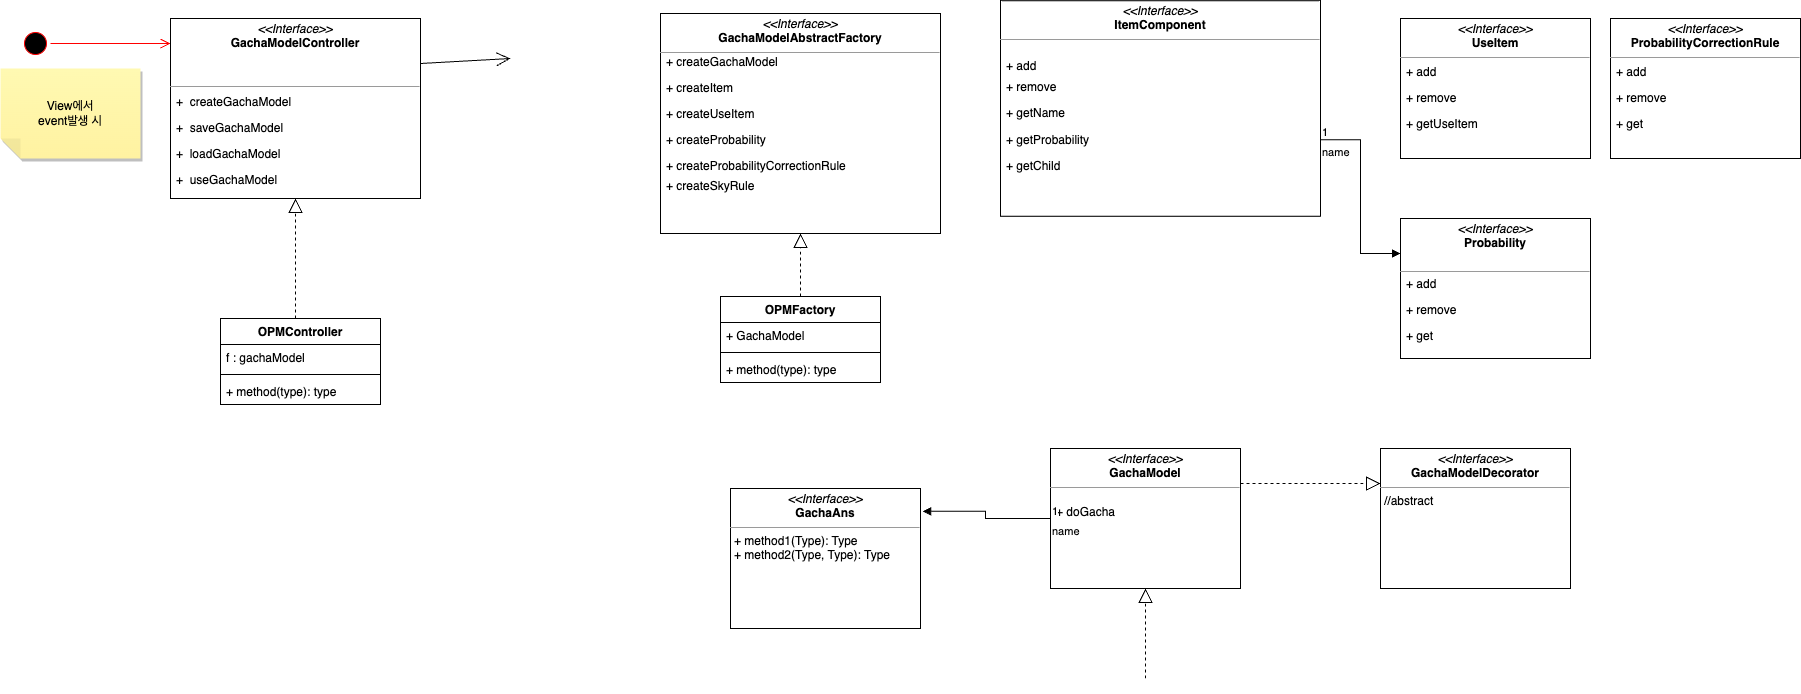

The diagram above was exported from draw.io. Its source (the exported page's mxGraphModel, read from the mxfile embedded in the PNG):
<mxGraphModel dx="1098" dy="468" grid="1" gridSize="10" guides="1" tooltips="1" connect="1" arrows="1" fold="1" page="1" pageScale="1" pageWidth="827" pageHeight="1169" math="0" shadow="0">
  <root>
    <mxCell id="0" />
    <mxCell id="1" parent="0" />
    <mxCell id="IP1F_LFjxFDL6-v84dJm-4" value="" style="ellipse;html=1;shape=startState;fillColor=#000000;strokeColor=#ff0000;" vertex="1" parent="1">
      <mxGeometry x="40" y="80" width="30" height="30" as="geometry" />
    </mxCell>
    <mxCell id="IP1F_LFjxFDL6-v84dJm-5" value="" style="edgeStyle=orthogonalEdgeStyle;html=1;verticalAlign=bottom;endArrow=open;endSize=8;strokeColor=#ff0000;rounded=0;exitX=1;exitY=0.5;exitDx=0;exitDy=0;" edge="1" source="IP1F_LFjxFDL6-v84dJm-4" parent="1">
      <mxGeometry relative="1" as="geometry">
        <mxPoint x="190" y="95" as="targetPoint" />
      </mxGeometry>
    </mxCell>
    <mxCell id="IP1F_LFjxFDL6-v84dJm-7" value="View에서&lt;br&gt;event발생 시" style="shape=note;whiteSpace=wrap;html=1;backgroundOutline=1;fontColor=#000000;darkOpacity=0.05;fillColor=#FFF9B2;strokeColor=none;fillStyle=solid;direction=west;gradientDirection=north;gradientColor=#FFF2A1;shadow=1;size=20;pointerEvents=1;" vertex="1" parent="1">
      <mxGeometry x="20" y="120" width="140" height="90" as="geometry" />
    </mxCell>
    <mxCell id="IP1F_LFjxFDL6-v84dJm-22" value="" style="endArrow=open;endFill=1;endSize=12;html=1;rounded=0;exitX=1;exitY=0.25;exitDx=0;exitDy=0;" edge="1" parent="1" source="IP1F_LFjxFDL6-v84dJm-2">
      <mxGeometry width="160" relative="1" as="geometry">
        <mxPoint x="414" y="270" as="sourcePoint" />
        <mxPoint x="530" y="110" as="targetPoint" />
      </mxGeometry>
    </mxCell>
    <mxCell id="IP1F_LFjxFDL6-v84dJm-34" value="" style="group" vertex="1" connectable="0" parent="1">
      <mxGeometry x="1020" y="52.25" width="320" height="215.5" as="geometry" />
    </mxCell>
    <mxCell id="IP1F_LFjxFDL6-v84dJm-28" value="&lt;p style=&quot;margin:0px;margin-top:4px;text-align:center;&quot;&gt;&lt;i&gt;&amp;lt;&amp;lt;Interface&amp;gt;&amp;gt;&lt;/i&gt;&lt;br&gt;&lt;b&gt;ItemComponent&lt;/b&gt;&lt;/p&gt;&lt;hr size=&quot;1&quot;&gt;&lt;p style=&quot;margin:0px;margin-left:4px;&quot;&gt;&lt;br&gt;&lt;/p&gt;" style="verticalAlign=top;align=left;overflow=fill;fontSize=12;fontFamily=Helvetica;html=1;whiteSpace=wrap;" vertex="1" parent="IP1F_LFjxFDL6-v84dJm-34">
      <mxGeometry width="320" height="215.50000000000003" as="geometry" />
    </mxCell>
    <mxCell id="IP1F_LFjxFDL6-v84dJm-29" value="+ add" style="text;strokeColor=none;fillColor=none;align=left;verticalAlign=top;spacingLeft=4;spacingRight=4;overflow=hidden;rotatable=0;points=[[0,0.5],[1,0.5]];portConstraint=eastwest;whiteSpace=wrap;html=1;" vertex="1" parent="IP1F_LFjxFDL6-v84dJm-34">
      <mxGeometry y="52.08767772511849" width="320" height="26.55450236966825" as="geometry" />
    </mxCell>
    <mxCell id="IP1F_LFjxFDL6-v84dJm-30" value="+ remove" style="text;strokeColor=none;fillColor=none;align=left;verticalAlign=top;spacingLeft=4;spacingRight=4;overflow=hidden;rotatable=0;points=[[0,0.5],[1,0.5]];portConstraint=eastwest;whiteSpace=wrap;html=1;" vertex="1" parent="IP1F_LFjxFDL6-v84dJm-34">
      <mxGeometry y="72.51421800947867" width="100" height="26.55450236966825" as="geometry" />
    </mxCell>
    <mxCell id="IP1F_LFjxFDL6-v84dJm-31" value="+ getChild" style="text;strokeColor=none;fillColor=none;align=left;verticalAlign=top;spacingLeft=4;spacingRight=4;overflow=hidden;rotatable=0;points=[[0,0.5],[1,0.5]];portConstraint=eastwest;whiteSpace=wrap;html=1;" vertex="1" parent="IP1F_LFjxFDL6-v84dJm-34">
      <mxGeometry y="152.1777251184834" width="320" height="26.55450236966825" as="geometry" />
    </mxCell>
    <mxCell id="IP1F_LFjxFDL6-v84dJm-32" value="+ getProbability" style="text;strokeColor=none;fillColor=none;align=left;verticalAlign=top;spacingLeft=4;spacingRight=4;overflow=hidden;rotatable=0;points=[[0,0.5],[1,0.5]];portConstraint=eastwest;whiteSpace=wrap;html=1;" vertex="1" parent="IP1F_LFjxFDL6-v84dJm-34">
      <mxGeometry y="125.62322274881517" width="320" height="26.55450236966825" as="geometry" />
    </mxCell>
    <mxCell id="IP1F_LFjxFDL6-v84dJm-33" value="+ getName" style="text;strokeColor=none;fillColor=none;align=left;verticalAlign=top;spacingLeft=4;spacingRight=4;overflow=hidden;rotatable=0;points=[[0,0.5],[1,0.5]];portConstraint=eastwest;whiteSpace=wrap;html=1;" vertex="1" parent="IP1F_LFjxFDL6-v84dJm-34">
      <mxGeometry y="99.06872037914692" width="320" height="26.55450236966825" as="geometry" />
    </mxCell>
    <mxCell id="IP1F_LFjxFDL6-v84dJm-36" value="" style="group" vertex="1" connectable="0" parent="1">
      <mxGeometry x="190" y="70" width="250" height="180" as="geometry" />
    </mxCell>
    <mxCell id="IP1F_LFjxFDL6-v84dJm-2" value="&lt;p style=&quot;margin:0px;margin-top:4px;text-align:center;&quot;&gt;&lt;i&gt;&amp;lt;&amp;lt;Interface&amp;gt;&amp;gt;&lt;/i&gt;&lt;br&gt;&lt;b&gt;GachaModelController&lt;/b&gt;&lt;/p&gt;&lt;p style=&quot;margin:0px;margin-left:4px;&quot;&gt;&lt;br&gt;&lt;br&gt;&lt;/p&gt;&lt;hr size=&quot;1&quot;&gt;&lt;p style=&quot;margin:0px;margin-left:4px;&quot;&gt;&lt;br&gt;&lt;/p&gt;" style="verticalAlign=top;align=left;overflow=fill;fontSize=12;fontFamily=Helvetica;html=1;whiteSpace=wrap;" vertex="1" parent="IP1F_LFjxFDL6-v84dJm-36">
      <mxGeometry width="250" height="180" as="geometry" />
    </mxCell>
    <mxCell id="IP1F_LFjxFDL6-v84dJm-3" style="edgeStyle=orthogonalEdgeStyle;rounded=0;orthogonalLoop=1;jettySize=auto;html=1;exitX=0.5;exitY=1;exitDx=0;exitDy=0;" edge="1" parent="IP1F_LFjxFDL6-v84dJm-36" source="IP1F_LFjxFDL6-v84dJm-2" target="IP1F_LFjxFDL6-v84dJm-2">
      <mxGeometry relative="1" as="geometry" />
    </mxCell>
    <mxCell id="IP1F_LFjxFDL6-v84dJm-17" value="+&amp;nbsp; createGachaModel" style="text;strokeColor=none;fillColor=none;align=left;verticalAlign=top;spacingLeft=4;spacingRight=4;overflow=hidden;rotatable=0;points=[[0,0.5],[1,0.5]];portConstraint=eastwest;whiteSpace=wrap;html=1;" vertex="1" parent="IP1F_LFjxFDL6-v84dJm-36">
      <mxGeometry y="70" width="250" height="26" as="geometry" />
    </mxCell>
    <mxCell id="IP1F_LFjxFDL6-v84dJm-18" value="+&amp;nbsp; saveGachaModel" style="text;strokeColor=none;fillColor=none;align=left;verticalAlign=top;spacingLeft=4;spacingRight=4;overflow=hidden;rotatable=0;points=[[0,0.5],[1,0.5]];portConstraint=eastwest;whiteSpace=wrap;html=1;" vertex="1" parent="IP1F_LFjxFDL6-v84dJm-36">
      <mxGeometry y="96" width="250" height="26" as="geometry" />
    </mxCell>
    <mxCell id="IP1F_LFjxFDL6-v84dJm-19" value="+&amp;nbsp; loadGachaModel" style="text;strokeColor=none;fillColor=none;align=left;verticalAlign=top;spacingLeft=4;spacingRight=4;overflow=hidden;rotatable=0;points=[[0,0.5],[1,0.5]];portConstraint=eastwest;whiteSpace=wrap;html=1;" vertex="1" parent="IP1F_LFjxFDL6-v84dJm-36">
      <mxGeometry y="122" width="250" height="26" as="geometry" />
    </mxCell>
    <mxCell id="IP1F_LFjxFDL6-v84dJm-20" value="+&amp;nbsp; useGachaModel" style="text;strokeColor=none;fillColor=none;align=left;verticalAlign=top;spacingLeft=4;spacingRight=4;overflow=hidden;rotatable=0;points=[[0,0.5],[1,0.5]];portConstraint=eastwest;whiteSpace=wrap;html=1;" vertex="1" parent="IP1F_LFjxFDL6-v84dJm-36">
      <mxGeometry y="148" width="250" height="26" as="geometry" />
    </mxCell>
    <mxCell id="IP1F_LFjxFDL6-v84dJm-37" value="&lt;p style=&quot;margin:0px;margin-top:4px;text-align:center;&quot;&gt;&lt;i&gt;&amp;lt;&amp;lt;Interface&amp;gt;&amp;gt;&lt;/i&gt;&lt;br&gt;&lt;b&gt;GachaModel&lt;/b&gt;&lt;/p&gt;&lt;hr size=&quot;1&quot;&gt;&lt;p style=&quot;margin:0px;margin-left:4px;&quot;&gt;&lt;br&gt;&lt;/p&gt;" style="verticalAlign=top;align=left;overflow=fill;fontSize=12;fontFamily=Helvetica;html=1;whiteSpace=wrap;" vertex="1" parent="1">
      <mxGeometry x="1070" y="500" width="190" height="140" as="geometry" />
    </mxCell>
    <mxCell id="IP1F_LFjxFDL6-v84dJm-38" value="+ doGacha" style="text;strokeColor=none;fillColor=none;align=left;verticalAlign=top;spacingLeft=4;spacingRight=4;overflow=hidden;rotatable=0;points=[[0,0.5],[1,0.5]];portConstraint=eastwest;whiteSpace=wrap;html=1;" vertex="1" parent="1">
      <mxGeometry x="1070" y="550" width="190" height="26" as="geometry" />
    </mxCell>
    <mxCell id="IP1F_LFjxFDL6-v84dJm-39" value="" style="endArrow=block;dashed=1;endFill=0;endSize=12;html=1;rounded=0;exitX=1;exitY=0.25;exitDx=0;exitDy=0;" edge="1" parent="1" source="IP1F_LFjxFDL6-v84dJm-37">
      <mxGeometry width="160" relative="1" as="geometry">
        <mxPoint x="1240" y="470" as="sourcePoint" />
        <mxPoint x="1400" y="535" as="targetPoint" />
        <Array as="points" />
      </mxGeometry>
    </mxCell>
    <mxCell id="IP1F_LFjxFDL6-v84dJm-40" value="&lt;p style=&quot;margin:0px;margin-top:4px;text-align:center;&quot;&gt;&lt;i&gt;&amp;lt;&amp;lt;Interface&amp;gt;&amp;gt;&lt;/i&gt;&lt;br&gt;&lt;b&gt;GachaModelDecorator&lt;/b&gt;&lt;/p&gt;&lt;hr size=&quot;1&quot;&gt;&lt;p style=&quot;margin:0px;margin-left:4px;&quot;&gt;&lt;/p&gt;&lt;p style=&quot;margin:0px;margin-left:4px;&quot;&gt;//abstract&lt;/p&gt;" style="verticalAlign=top;align=left;overflow=fill;fontSize=12;fontFamily=Helvetica;html=1;whiteSpace=wrap;" vertex="1" parent="1">
      <mxGeometry x="1400" y="500" width="190" height="140" as="geometry" />
    </mxCell>
    <mxCell id="IP1F_LFjxFDL6-v84dJm-41" value="&lt;p style=&quot;margin:0px;margin-top:4px;text-align:center;&quot;&gt;&lt;i&gt;&amp;lt;&amp;lt;Interface&amp;gt;&amp;gt;&lt;/i&gt;&lt;br&gt;&lt;b&gt;UseItem&lt;/b&gt;&lt;/p&gt;&lt;hr size=&quot;1&quot;&gt;&lt;p style=&quot;margin:0px;margin-left:4px;&quot;&gt;&lt;br&gt;&lt;/p&gt;" style="verticalAlign=top;align=left;overflow=fill;fontSize=12;fontFamily=Helvetica;html=1;whiteSpace=wrap;" vertex="1" parent="1">
      <mxGeometry x="1420" y="70" width="190" height="140" as="geometry" />
    </mxCell>
    <mxCell id="IP1F_LFjxFDL6-v84dJm-42" value="+ add" style="text;strokeColor=none;fillColor=none;align=left;verticalAlign=top;spacingLeft=4;spacingRight=4;overflow=hidden;rotatable=0;points=[[0,0.5],[1,0.5]];portConstraint=eastwest;whiteSpace=wrap;html=1;" vertex="1" parent="1">
      <mxGeometry x="1420" y="110" width="100" height="26" as="geometry" />
    </mxCell>
    <mxCell id="IP1F_LFjxFDL6-v84dJm-43" value="+ remove" style="text;strokeColor=none;fillColor=none;align=left;verticalAlign=top;spacingLeft=4;spacingRight=4;overflow=hidden;rotatable=0;points=[[0,0.5],[1,0.5]];portConstraint=eastwest;whiteSpace=wrap;html=1;" vertex="1" parent="1">
      <mxGeometry x="1420" y="136" width="100" height="26" as="geometry" />
    </mxCell>
    <mxCell id="IP1F_LFjxFDL6-v84dJm-44" value="+ getUseItem" style="text;strokeColor=none;fillColor=none;align=left;verticalAlign=top;spacingLeft=4;spacingRight=4;overflow=hidden;rotatable=0;points=[[0,0.5],[1,0.5]];portConstraint=eastwest;whiteSpace=wrap;html=1;" vertex="1" parent="1">
      <mxGeometry x="1420" y="162" width="100" height="26" as="geometry" />
    </mxCell>
    <mxCell id="IP1F_LFjxFDL6-v84dJm-46" value="&lt;p style=&quot;margin:0px;margin-top:4px;text-align:center;&quot;&gt;&lt;i&gt;&amp;lt;&amp;lt;Interface&amp;gt;&amp;gt;&lt;/i&gt;&lt;br&gt;&lt;b&gt;Probability&lt;/b&gt;&lt;/p&gt;&lt;br&gt;&lt;hr size=&quot;1&quot;&gt;&lt;p style=&quot;margin:0px;margin-left:4px;&quot;&gt;&lt;br&gt;&lt;/p&gt;" style="verticalAlign=top;align=left;overflow=fill;fontSize=12;fontFamily=Helvetica;html=1;whiteSpace=wrap;" vertex="1" parent="1">
      <mxGeometry x="1420" y="270" width="190" height="140" as="geometry" />
    </mxCell>
    <mxCell id="IP1F_LFjxFDL6-v84dJm-47" value="name" style="endArrow=block;endFill=1;html=1;edgeStyle=orthogonalEdgeStyle;align=left;verticalAlign=top;rounded=0;entryX=0;entryY=0.25;entryDx=0;entryDy=0;" edge="1" parent="1" source="IP1F_LFjxFDL6-v84dJm-32" target="IP1F_LFjxFDL6-v84dJm-46">
      <mxGeometry x="-1" relative="1" as="geometry">
        <mxPoint x="1130" y="260" as="sourcePoint" />
        <mxPoint x="1290" y="260" as="targetPoint" />
      </mxGeometry>
    </mxCell>
    <mxCell id="IP1F_LFjxFDL6-v84dJm-48" value="1" style="edgeLabel;resizable=0;html=1;align=left;verticalAlign=bottom;" connectable="0" vertex="1" parent="IP1F_LFjxFDL6-v84dJm-47">
      <mxGeometry x="-1" relative="1" as="geometry" />
    </mxCell>
    <mxCell id="IP1F_LFjxFDL6-v84dJm-49" value="+ add" style="text;strokeColor=none;fillColor=none;align=left;verticalAlign=top;spacingLeft=4;spacingRight=4;overflow=hidden;rotatable=0;points=[[0,0.5],[1,0.5]];portConstraint=eastwest;whiteSpace=wrap;html=1;" vertex="1" parent="1">
      <mxGeometry x="1420" y="322" width="100" height="26" as="geometry" />
    </mxCell>
    <mxCell id="IP1F_LFjxFDL6-v84dJm-50" value="+ remove" style="text;strokeColor=none;fillColor=none;align=left;verticalAlign=top;spacingLeft=4;spacingRight=4;overflow=hidden;rotatable=0;points=[[0,0.5],[1,0.5]];portConstraint=eastwest;whiteSpace=wrap;html=1;" vertex="1" parent="1">
      <mxGeometry x="1420" y="348" width="100" height="26" as="geometry" />
    </mxCell>
    <mxCell id="IP1F_LFjxFDL6-v84dJm-51" value="+ get" style="text;strokeColor=none;fillColor=none;align=left;verticalAlign=top;spacingLeft=4;spacingRight=4;overflow=hidden;rotatable=0;points=[[0,0.5],[1,0.5]];portConstraint=eastwest;whiteSpace=wrap;html=1;" vertex="1" parent="1">
      <mxGeometry x="1420" y="374" width="100" height="26" as="geometry" />
    </mxCell>
    <mxCell id="IP1F_LFjxFDL6-v84dJm-54" value="" style="endArrow=block;dashed=1;endFill=0;endSize=12;html=1;rounded=0;" edge="1" parent="1" target="IP1F_LFjxFDL6-v84dJm-2">
      <mxGeometry width="160" relative="1" as="geometry">
        <mxPoint x="315" y="370" as="sourcePoint" />
        <mxPoint x="310" y="260" as="targetPoint" />
      </mxGeometry>
    </mxCell>
    <mxCell id="IP1F_LFjxFDL6-v84dJm-55" value="OPMController" style="swimlane;fontStyle=1;align=center;verticalAlign=top;childLayout=stackLayout;horizontal=1;startSize=26;horizontalStack=0;resizeParent=1;resizeParentMax=0;resizeLast=0;collapsible=1;marginBottom=0;whiteSpace=wrap;html=1;" vertex="1" parent="1">
      <mxGeometry x="240" y="370" width="160" height="86" as="geometry" />
    </mxCell>
    <mxCell id="IP1F_LFjxFDL6-v84dJm-59" value="f : gachaModel" style="text;strokeColor=none;fillColor=none;align=left;verticalAlign=top;spacingLeft=4;spacingRight=4;overflow=hidden;rotatable=0;points=[[0,0.5],[1,0.5]];portConstraint=eastwest;whiteSpace=wrap;html=1;" vertex="1" parent="IP1F_LFjxFDL6-v84dJm-55">
      <mxGeometry y="26" width="160" height="26" as="geometry" />
    </mxCell>
    <mxCell id="IP1F_LFjxFDL6-v84dJm-57" value="" style="line;strokeWidth=1;fillColor=none;align=left;verticalAlign=middle;spacingTop=-1;spacingLeft=3;spacingRight=3;rotatable=0;labelPosition=right;points=[];portConstraint=eastwest;strokeColor=inherit;" vertex="1" parent="IP1F_LFjxFDL6-v84dJm-55">
      <mxGeometry y="52" width="160" height="8" as="geometry" />
    </mxCell>
    <mxCell id="IP1F_LFjxFDL6-v84dJm-58" value="+ method(type): type" style="text;strokeColor=none;fillColor=none;align=left;verticalAlign=top;spacingLeft=4;spacingRight=4;overflow=hidden;rotatable=0;points=[[0,0.5],[1,0.5]];portConstraint=eastwest;whiteSpace=wrap;html=1;" vertex="1" parent="IP1F_LFjxFDL6-v84dJm-55">
      <mxGeometry y="60" width="160" height="26" as="geometry" />
    </mxCell>
    <mxCell id="IP1F_LFjxFDL6-v84dJm-60" value="&lt;p style=&quot;margin:0px;margin-top:4px;text-align:center;&quot;&gt;&lt;i&gt;&amp;lt;&amp;lt;Interface&amp;gt;&amp;gt;&lt;/i&gt;&lt;br&gt;&lt;b&gt;GachaAns&lt;/b&gt;&lt;/p&gt;&lt;hr size=&quot;1&quot;&gt;&lt;p style=&quot;margin:0px;margin-left:4px;&quot;&gt;+ method1(Type): Type&lt;br&gt;+ method2(Type, Type): Type&lt;/p&gt;" style="verticalAlign=top;align=left;overflow=fill;fontSize=12;fontFamily=Helvetica;html=1;whiteSpace=wrap;" vertex="1" parent="1">
      <mxGeometry x="750" y="540" width="190" height="140" as="geometry" />
    </mxCell>
    <mxCell id="IP1F_LFjxFDL6-v84dJm-62" value="OPMFactory" style="swimlane;fontStyle=1;align=center;verticalAlign=top;childLayout=stackLayout;horizontal=1;startSize=26;horizontalStack=0;resizeParent=1;resizeParentMax=0;resizeLast=0;collapsible=1;marginBottom=0;whiteSpace=wrap;html=1;" vertex="1" parent="1">
      <mxGeometry x="740" y="348" width="160" height="86" as="geometry" />
    </mxCell>
    <mxCell id="IP1F_LFjxFDL6-v84dJm-63" value="+ GachaModel" style="text;strokeColor=none;fillColor=none;align=left;verticalAlign=top;spacingLeft=4;spacingRight=4;overflow=hidden;rotatable=0;points=[[0,0.5],[1,0.5]];portConstraint=eastwest;whiteSpace=wrap;html=1;" vertex="1" parent="IP1F_LFjxFDL6-v84dJm-62">
      <mxGeometry y="26" width="160" height="26" as="geometry" />
    </mxCell>
    <mxCell id="IP1F_LFjxFDL6-v84dJm-64" value="" style="line;strokeWidth=1;fillColor=none;align=left;verticalAlign=middle;spacingTop=-1;spacingLeft=3;spacingRight=3;rotatable=0;labelPosition=right;points=[];portConstraint=eastwest;strokeColor=inherit;" vertex="1" parent="IP1F_LFjxFDL6-v84dJm-62">
      <mxGeometry y="52" width="160" height="8" as="geometry" />
    </mxCell>
    <mxCell id="IP1F_LFjxFDL6-v84dJm-65" value="+ method(type): type" style="text;strokeColor=none;fillColor=none;align=left;verticalAlign=top;spacingLeft=4;spacingRight=4;overflow=hidden;rotatable=0;points=[[0,0.5],[1,0.5]];portConstraint=eastwest;whiteSpace=wrap;html=1;" vertex="1" parent="IP1F_LFjxFDL6-v84dJm-62">
      <mxGeometry y="60" width="160" height="26" as="geometry" />
    </mxCell>
    <mxCell id="IP1F_LFjxFDL6-v84dJm-67" value="" style="group" vertex="1" connectable="0" parent="1">
      <mxGeometry x="680" y="65" width="280" height="220" as="geometry" />
    </mxCell>
    <mxCell id="IP1F_LFjxFDL6-v84dJm-8" value="&lt;p style=&quot;margin:0px;margin-top:4px;text-align:center;&quot;&gt;&lt;i&gt;&amp;lt;&amp;lt;Interface&amp;gt;&amp;gt;&lt;/i&gt;&lt;br&gt;&lt;b&gt;GachaModelAbstractFactory&lt;/b&gt;&lt;/p&gt;&lt;hr size=&quot;1&quot;&gt;&lt;p style=&quot;margin:0px;margin-left:4px;&quot;&gt;&lt;br&gt;&lt;/p&gt;&lt;p style=&quot;margin:0px;margin-left:4px;&quot;&gt;&lt;br&gt;&lt;/p&gt;" style="verticalAlign=top;align=left;overflow=fill;fontSize=12;fontFamily=Helvetica;html=1;whiteSpace=wrap;" vertex="1" parent="IP1F_LFjxFDL6-v84dJm-67">
      <mxGeometry width="280" height="220" as="geometry" />
    </mxCell>
    <mxCell id="IP1F_LFjxFDL6-v84dJm-23" value="+ createItem" style="text;strokeColor=none;fillColor=none;align=left;verticalAlign=top;spacingLeft=4;spacingRight=4;overflow=hidden;rotatable=0;points=[[0,0.5],[1,0.5]];portConstraint=eastwest;whiteSpace=wrap;html=1;" vertex="1" parent="IP1F_LFjxFDL6-v84dJm-67">
      <mxGeometry y="61" width="280" height="26" as="geometry" />
    </mxCell>
    <mxCell id="IP1F_LFjxFDL6-v84dJm-24" value="+ createUseItem" style="text;strokeColor=none;fillColor=none;align=left;verticalAlign=top;spacingLeft=4;spacingRight=4;overflow=hidden;rotatable=0;points=[[0,0.5],[1,0.5]];portConstraint=eastwest;whiteSpace=wrap;html=1;" vertex="1" parent="IP1F_LFjxFDL6-v84dJm-67">
      <mxGeometry y="87" width="280" height="26" as="geometry" />
    </mxCell>
    <mxCell id="IP1F_LFjxFDL6-v84dJm-25" value="+ createProbabilityCorrectionRule" style="text;strokeColor=none;fillColor=none;align=left;verticalAlign=top;spacingLeft=4;spacingRight=4;overflow=hidden;rotatable=0;points=[[0,0.5],[1,0.5]];portConstraint=eastwest;whiteSpace=wrap;html=1;" vertex="1" parent="IP1F_LFjxFDL6-v84dJm-67">
      <mxGeometry y="139" width="280" height="26" as="geometry" />
    </mxCell>
    <mxCell id="IP1F_LFjxFDL6-v84dJm-26" value="+ createSkyRule" style="text;strokeColor=none;fillColor=none;align=left;verticalAlign=top;spacingLeft=4;spacingRight=4;overflow=hidden;rotatable=0;points=[[0,0.5],[1,0.5]];portConstraint=eastwest;whiteSpace=wrap;html=1;" vertex="1" parent="IP1F_LFjxFDL6-v84dJm-67">
      <mxGeometry y="159" width="280" height="26" as="geometry" />
    </mxCell>
    <mxCell id="IP1F_LFjxFDL6-v84dJm-27" value="+ createProbability" style="text;strokeColor=none;fillColor=none;align=left;verticalAlign=top;spacingLeft=4;spacingRight=4;overflow=hidden;rotatable=0;points=[[0,0.5],[1,0.5]];portConstraint=eastwest;whiteSpace=wrap;html=1;" vertex="1" parent="IP1F_LFjxFDL6-v84dJm-67">
      <mxGeometry y="113" width="280" height="26" as="geometry" />
    </mxCell>
    <mxCell id="IP1F_LFjxFDL6-v84dJm-66" value="+ createGachaModel" style="text;strokeColor=none;fillColor=none;align=left;verticalAlign=top;spacingLeft=4;spacingRight=4;overflow=hidden;rotatable=0;points=[[0,0.5],[1,0.5]];portConstraint=eastwest;whiteSpace=wrap;html=1;" vertex="1" parent="IP1F_LFjxFDL6-v84dJm-67">
      <mxGeometry y="35" width="210" height="26" as="geometry" />
    </mxCell>
    <mxCell id="IP1F_LFjxFDL6-v84dJm-68" value="" style="endArrow=block;dashed=1;endFill=0;endSize=12;html=1;rounded=0;exitX=0.5;exitY=0;exitDx=0;exitDy=0;entryX=0.5;entryY=1;entryDx=0;entryDy=0;" edge="1" parent="1" source="IP1F_LFjxFDL6-v84dJm-62" target="IP1F_LFjxFDL6-v84dJm-8">
      <mxGeometry width="160" relative="1" as="geometry">
        <mxPoint x="680" y="310" as="sourcePoint" />
        <mxPoint x="840" y="310" as="targetPoint" />
      </mxGeometry>
    </mxCell>
    <mxCell id="IP1F_LFjxFDL6-v84dJm-69" value="" style="endArrow=block;dashed=1;endFill=0;endSize=12;html=1;rounded=0;entryX=0.5;entryY=1;entryDx=0;entryDy=0;" edge="1" parent="1" target="IP1F_LFjxFDL6-v84dJm-37">
      <mxGeometry width="160" relative="1" as="geometry">
        <mxPoint x="1165" y="730" as="sourcePoint" />
        <mxPoint x="1110" y="570" as="targetPoint" />
      </mxGeometry>
    </mxCell>
    <mxCell id="IP1F_LFjxFDL6-v84dJm-70" value="&lt;p style=&quot;margin:0px;margin-top:4px;text-align:center;&quot;&gt;&lt;i&gt;&amp;lt;&amp;lt;Interface&amp;gt;&amp;gt;&lt;/i&gt;&lt;br&gt;&lt;b&gt;ProbabilityCorrectionRule&lt;/b&gt;&lt;/p&gt;&lt;hr size=&quot;1&quot;&gt;&lt;p style=&quot;margin:0px;margin-left:4px;&quot;&gt;&lt;br&gt;&lt;/p&gt;" style="verticalAlign=top;align=left;overflow=fill;fontSize=12;fontFamily=Helvetica;html=1;whiteSpace=wrap;" vertex="1" parent="1">
      <mxGeometry x="1630" y="70" width="190" height="140" as="geometry" />
    </mxCell>
    <mxCell id="IP1F_LFjxFDL6-v84dJm-71" value="+ add" style="text;strokeColor=none;fillColor=none;align=left;verticalAlign=top;spacingLeft=4;spacingRight=4;overflow=hidden;rotatable=0;points=[[0,0.5],[1,0.5]];portConstraint=eastwest;whiteSpace=wrap;html=1;" vertex="1" parent="1">
      <mxGeometry x="1630" y="110" width="100" height="26" as="geometry" />
    </mxCell>
    <mxCell id="IP1F_LFjxFDL6-v84dJm-72" value="+ remove" style="text;strokeColor=none;fillColor=none;align=left;verticalAlign=top;spacingLeft=4;spacingRight=4;overflow=hidden;rotatable=0;points=[[0,0.5],[1,0.5]];portConstraint=eastwest;whiteSpace=wrap;html=1;" vertex="1" parent="1">
      <mxGeometry x="1630" y="136" width="100" height="26" as="geometry" />
    </mxCell>
    <mxCell id="IP1F_LFjxFDL6-v84dJm-73" value="+ get" style="text;strokeColor=none;fillColor=none;align=left;verticalAlign=top;spacingLeft=4;spacingRight=4;overflow=hidden;rotatable=0;points=[[0,0.5],[1,0.5]];portConstraint=eastwest;whiteSpace=wrap;html=1;" vertex="1" parent="1">
      <mxGeometry x="1630" y="162" width="100" height="26" as="geometry" />
    </mxCell>
    <mxCell id="IP1F_LFjxFDL6-v84dJm-74" value="name" style="endArrow=block;endFill=1;html=1;edgeStyle=orthogonalEdgeStyle;align=left;verticalAlign=top;rounded=0;entryX=1.011;entryY=0.163;entryDx=0;entryDy=0;entryPerimeter=0;" edge="1" parent="1" source="IP1F_LFjxFDL6-v84dJm-37" target="IP1F_LFjxFDL6-v84dJm-60">
      <mxGeometry x="-1" relative="1" as="geometry">
        <mxPoint x="930" y="600" as="sourcePoint" />
        <mxPoint x="1090" y="600" as="targetPoint" />
      </mxGeometry>
    </mxCell>
    <mxCell id="IP1F_LFjxFDL6-v84dJm-75" value="1" style="edgeLabel;resizable=0;html=1;align=left;verticalAlign=bottom;" connectable="0" vertex="1" parent="IP1F_LFjxFDL6-v84dJm-74">
      <mxGeometry x="-1" relative="1" as="geometry" />
    </mxCell>
  </root>
</mxGraphModel>